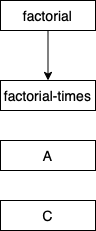

The diagram above was exported from draw.io. Its source (the exported page's mxGraphModel, read from the mxfile embedded in the PNG):
<mxGraphModel dx="946" dy="637" grid="1" gridSize="10" guides="1" tooltips="1" connect="1" arrows="1" fold="1" page="1" pageScale="1" pageWidth="850" pageHeight="1100" math="0" shadow="0">
  <root>
    <mxCell id="0" />
    <mxCell id="1" parent="0" />
    <mxCell id="nDBK8TUV9km0xocUdaKG-4" value="" style="edgeStyle=orthogonalEdgeStyle;rounded=0;orthogonalLoop=1;jettySize=auto;html=1;" edge="1" parent="1" source="nDBK8TUV9km0xocUdaKG-2" target="nDBK8TUV9km0xocUdaKG-3">
      <mxGeometry relative="1" as="geometry" />
    </mxCell>
    <mxCell id="nDBK8TUV9km0xocUdaKG-2" value="&lt;span style=&quot;font-size: 14px ; text-align: justify ; background-color: rgb(255 , 255 , 255)&quot;&gt;factorial&lt;/span&gt;" style="rounded=0;whiteSpace=wrap;html=1;" vertex="1" parent="1">
      <mxGeometry x="378" y="130" width="95" height="30" as="geometry" />
    </mxCell>
    <mxCell id="nDBK8TUV9km0xocUdaKG-3" value="&lt;span style=&quot;font-family: , &amp;#34;menlo&amp;#34; , &amp;#34;monaco&amp;#34; , &amp;#34;consolas&amp;#34; , &amp;#34;courier new&amp;#34; , monospace ; font-size: 14px ; text-align: justify ; background-color: rgb(255 , 255 , 255)&quot;&gt;factorial-times&lt;/span&gt;" style="rounded=0;whiteSpace=wrap;html=1;" vertex="1" parent="1">
      <mxGeometry x="378" y="210" width="95" height="30" as="geometry" />
    </mxCell>
    <mxCell id="nDBK8TUV9km0xocUdaKG-5" value="&lt;div style=&quot;text-align: justify&quot;&gt;&lt;span style=&quot;font-size: 14px ; background-color: rgb(255 , 255 , 255)&quot;&gt;A&lt;/span&gt;&lt;/div&gt;" style="rounded=0;whiteSpace=wrap;html=1;" vertex="1" parent="1">
      <mxGeometry x="378" y="270" width="95" height="30" as="geometry" />
    </mxCell>
    <mxCell id="nDBK8TUV9km0xocUdaKG-6" value="&lt;span style=&quot;font-size: 14px ; text-align: justify ; background-color: rgb(255 , 255 , 255)&quot;&gt;C&lt;/span&gt;" style="rounded=0;whiteSpace=wrap;html=1;" vertex="1" parent="1">
      <mxGeometry x="378" y="330" width="95" height="30" as="geometry" />
    </mxCell>
  </root>
</mxGraphModel>